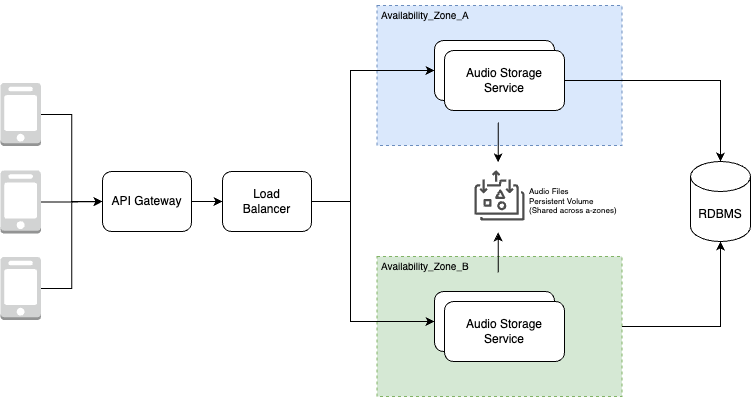

The diagram above was exported from draw.io. Its source (the exported page's mxGraphModel, read from the mxfile embedded in the PNG):
<mxGraphModel dx="1066" dy="817" grid="1" gridSize="10" guides="1" tooltips="1" connect="1" arrows="1" fold="1" page="1" pageScale="1" pageWidth="1169" pageHeight="827" math="0" shadow="0">
  <root>
    <mxCell id="0" />
    <mxCell id="1" parent="0" />
    <mxCell id="8" value="" style="whiteSpace=wrap;html=1;dashed=1;fillColor=#dae8fc;strokeColor=#6c8ebf;" vertex="1" parent="1">
      <mxGeometry x="556.5" y="185" width="245" height="140" as="geometry" />
    </mxCell>
    <mxCell id="9" value="" style="group" vertex="1" connectable="0" parent="1">
      <mxGeometry x="614" y="220" width="130" height="70" as="geometry" />
    </mxCell>
    <mxCell id="5" value="" style="rounded=1;whiteSpace=wrap;html=1;" vertex="1" parent="9">
      <mxGeometry width="120" height="60" as="geometry" />
    </mxCell>
    <mxCell id="6" value="Audio Storage Service" style="rounded=1;whiteSpace=wrap;html=1;" vertex="1" parent="9">
      <mxGeometry x="10" y="10" width="120" height="60" as="geometry" />
    </mxCell>
    <mxCell id="10" value="Availability_Zone_A" style="text;html=1;align=left;verticalAlign=middle;resizable=0;points=[];autosize=1;strokeColor=none;fillColor=none;fontSize=10;" vertex="1" parent="1">
      <mxGeometry x="559" y="179" width="110" height="30" as="geometry" />
    </mxCell>
    <mxCell id="11" value="" style="whiteSpace=wrap;html=1;dashed=1;fillColor=#d5e8d4;strokeColor=#82b366;" vertex="1" parent="1">
      <mxGeometry x="556.5" y="436" width="245" height="140" as="geometry" />
    </mxCell>
    <mxCell id="12" value="" style="group" vertex="1" connectable="0" parent="1">
      <mxGeometry x="614" y="471" width="130" height="70" as="geometry" />
    </mxCell>
    <mxCell id="13" value="" style="rounded=1;whiteSpace=wrap;html=1;" vertex="1" parent="12">
      <mxGeometry width="120" height="60" as="geometry" />
    </mxCell>
    <mxCell id="14" value="Audio Storage Service" style="rounded=1;whiteSpace=wrap;html=1;" vertex="1" parent="12">
      <mxGeometry x="10" y="10" width="120" height="60" as="geometry" />
    </mxCell>
    <mxCell id="15" value="Availability_Zone_B" style="text;html=1;align=left;verticalAlign=middle;resizable=0;points=[];autosize=1;strokeColor=none;fillColor=none;fontSize=10;" vertex="1" parent="1">
      <mxGeometry x="559" y="430" width="110" height="30" as="geometry" />
    </mxCell>
    <mxCell id="17" value="" style="sketch=0;outlineConnect=0;fontColor=#333333;fillColor=#4D4D4D;strokeColor=#666666;dashed=0;verticalLabelPosition=bottom;verticalAlign=top;align=center;html=1;fontSize=12;fontStyle=0;aspect=fixed;pointerEvents=1;shape=mxgraph.aws4.elastic_file_system_standard;" vertex="1" parent="1">
      <mxGeometry x="654" y="350" width="50" height="50" as="geometry" />
    </mxCell>
    <mxCell id="18" value="Audio Files&lt;br&gt;Persistent Volume&lt;br style=&quot;font-size: 8px;&quot;&gt;(Shared across a-zones)" style="text;html=1;align=left;verticalAlign=middle;resizable=0;points=[];autosize=1;strokeColor=none;fillColor=none;fontSize=8;" vertex="1" parent="1">
      <mxGeometry x="707" y="361" width="110" height="40" as="geometry" />
    </mxCell>
    <mxCell id="21" value="RDBMS" style="shape=cylinder3;whiteSpace=wrap;html=1;boundedLbl=1;backgroundOutline=1;size=15;" vertex="1" parent="1">
      <mxGeometry x="870" y="341" width="60" height="80" as="geometry" />
    </mxCell>
    <mxCell id="22" style="edgeStyle=orthogonalEdgeStyle;rounded=0;orthogonalLoop=1;jettySize=auto;html=1;exitX=1;exitY=0.5;exitDx=0;exitDy=0;entryX=0.5;entryY=0;entryDx=0;entryDy=0;entryPerimeter=0;" edge="1" parent="1" source="6" target="21">
      <mxGeometry relative="1" as="geometry" />
    </mxCell>
    <mxCell id="23" style="edgeStyle=orthogonalEdgeStyle;rounded=0;orthogonalLoop=1;jettySize=auto;html=1;exitX=1;exitY=0.5;exitDx=0;exitDy=0;entryX=0.5;entryY=1;entryDx=0;entryDy=0;entryPerimeter=0;" edge="1" parent="1" source="11" target="21">
      <mxGeometry relative="1" as="geometry" />
    </mxCell>
    <mxCell id="24" value="" style="endArrow=none;html=1;rounded=0;endFill=0;startArrow=classic;startFill=1;" edge="1" parent="1">
      <mxGeometry width="50" height="50" relative="1" as="geometry">
        <mxPoint x="677.66" y="342" as="sourcePoint" />
        <mxPoint x="677.66" y="302" as="targetPoint" />
      </mxGeometry>
    </mxCell>
    <mxCell id="25" value="" style="endArrow=classic;html=1;rounded=0;endFill=1;startArrow=none;startFill=0;" edge="1" parent="1">
      <mxGeometry width="50" height="50" relative="1" as="geometry">
        <mxPoint x="677.66" y="452" as="sourcePoint" />
        <mxPoint x="677.66" y="412" as="targetPoint" />
      </mxGeometry>
    </mxCell>
    <mxCell id="29" style="edgeStyle=orthogonalEdgeStyle;rounded=0;orthogonalLoop=1;jettySize=auto;html=1;entryX=0;entryY=0.5;entryDx=0;entryDy=0;" edge="1" parent="1" source="28" target="5">
      <mxGeometry relative="1" as="geometry">
        <Array as="points">
          <mxPoint x="530" y="381" />
          <mxPoint x="530" y="250" />
        </Array>
      </mxGeometry>
    </mxCell>
    <mxCell id="30" style="edgeStyle=orthogonalEdgeStyle;rounded=0;orthogonalLoop=1;jettySize=auto;html=1;entryX=0;entryY=0.5;entryDx=0;entryDy=0;" edge="1" parent="1" source="28" target="13">
      <mxGeometry relative="1" as="geometry">
        <Array as="points">
          <mxPoint x="530" y="381" />
          <mxPoint x="530" y="501" />
        </Array>
      </mxGeometry>
    </mxCell>
    <mxCell id="28" value="Load&lt;br&gt;Balancer" style="rounded=1;whiteSpace=wrap;html=1;" vertex="1" parent="1">
      <mxGeometry x="402" y="351" width="89" height="60" as="geometry" />
    </mxCell>
    <mxCell id="33" style="edgeStyle=orthogonalEdgeStyle;rounded=0;orthogonalLoop=1;jettySize=auto;html=1;entryX=0;entryY=0.5;entryDx=0;entryDy=0;" edge="1" parent="1" source="32" target="28">
      <mxGeometry relative="1" as="geometry" />
    </mxCell>
    <mxCell id="32" value="API Gateway" style="rounded=1;whiteSpace=wrap;html=1;" vertex="1" parent="1">
      <mxGeometry x="282" y="351" width="89" height="60" as="geometry" />
    </mxCell>
    <mxCell id="40" style="edgeStyle=orthogonalEdgeStyle;rounded=0;orthogonalLoop=1;jettySize=auto;html=1;exitX=1;exitY=0.5;exitDx=0;exitDy=0;exitPerimeter=0;entryX=0;entryY=0.5;entryDx=0;entryDy=0;" edge="1" parent="1" source="34" target="32">
      <mxGeometry relative="1" as="geometry" />
    </mxCell>
    <mxCell id="34" value="" style="outlineConnect=0;dashed=0;verticalLabelPosition=bottom;verticalAlign=top;align=center;html=1;shape=mxgraph.aws3.mobile_client;fillColor=#D2D3D3;gradientColor=none;" vertex="1" parent="1">
      <mxGeometry x="180" y="350" width="40.5" height="63" as="geometry" />
    </mxCell>
    <mxCell id="39" style="edgeStyle=orthogonalEdgeStyle;rounded=0;orthogonalLoop=1;jettySize=auto;html=1;entryX=0;entryY=0.5;entryDx=0;entryDy=0;" edge="1" parent="1" source="36" target="32">
      <mxGeometry relative="1" as="geometry" />
    </mxCell>
    <mxCell id="36" value="" style="outlineConnect=0;dashed=0;verticalLabelPosition=bottom;verticalAlign=top;align=center;html=1;shape=mxgraph.aws3.mobile_client;fillColor=#D2D3D3;gradientColor=none;" vertex="1" parent="1">
      <mxGeometry x="180" y="262.5" width="40.5" height="63" as="geometry" />
    </mxCell>
    <mxCell id="41" style="edgeStyle=orthogonalEdgeStyle;rounded=0;orthogonalLoop=1;jettySize=auto;html=1;exitX=1;exitY=0.5;exitDx=0;exitDy=0;exitPerimeter=0;entryX=0;entryY=0.5;entryDx=0;entryDy=0;" edge="1" parent="1" source="37" target="32">
      <mxGeometry relative="1" as="geometry" />
    </mxCell>
    <mxCell id="37" value="" style="outlineConnect=0;dashed=0;verticalLabelPosition=bottom;verticalAlign=top;align=center;html=1;shape=mxgraph.aws3.mobile_client;fillColor=#D2D3D3;gradientColor=none;" vertex="1" parent="1">
      <mxGeometry x="180" y="436.5" width="40.5" height="63" as="geometry" />
    </mxCell>
  </root>
</mxGraphModel>